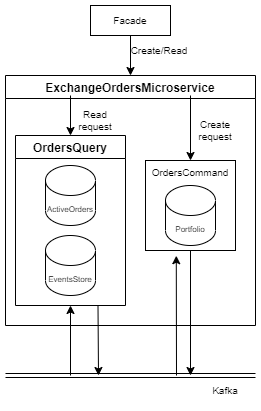

The diagram above was exported from draw.io. Its source (the exported page's mxGraphModel, read from the mxfile embedded in the PNG):
<mxGraphModel dx="1038" dy="547" grid="1" gridSize="10" guides="1" tooltips="1" connect="1" arrows="1" fold="1" page="1" pageScale="1" pageWidth="827" pageHeight="1169" background="#ffffff" math="0" shadow="0">
  <root>
    <mxCell id="0" />
    <mxCell id="1" parent="0" />
    <mxCell id="uD5PNwdCaRP4xM3vGimM-1" value="ExchangeOrdersMicroservice" style="swimlane;" parent="1" vertex="1">
      <mxGeometry x="260" y="390" width="250" height="250" as="geometry" />
    </mxCell>
    <mxCell id="uD5PNwdCaRP4xM3vGimM-4" value="OrdersQuery" style="swimlane;" parent="uD5PNwdCaRP4xM3vGimM-1" vertex="1">
      <mxGeometry x="10" y="60" width="110" height="170" as="geometry" />
    </mxCell>
    <mxCell id="uD5PNwdCaRP4xM3vGimM-5" value="&lt;font style=&quot;font-size: 8px;&quot;&gt;ActiveOrders&lt;/font&gt;" style="shape=cylinder3;whiteSpace=wrap;html=1;boundedLbl=1;backgroundOutline=1;size=15;" parent="uD5PNwdCaRP4xM3vGimM-4" vertex="1">
      <mxGeometry x="30" y="30" width="50" height="60" as="geometry" />
    </mxCell>
    <mxCell id="uD5PNwdCaRP4xM3vGimM-6" value="&lt;font style=&quot;font-size: 8px;&quot;&gt;EventsStore&lt;/font&gt;" style="shape=cylinder3;whiteSpace=wrap;html=1;boundedLbl=1;backgroundOutline=1;size=15;" parent="uD5PNwdCaRP4xM3vGimM-4" vertex="1">
      <mxGeometry x="30" y="100" width="50" height="60" as="geometry" />
    </mxCell>
    <mxCell id="uD5PNwdCaRP4xM3vGimM-10" value="&lt;font style=&quot;font-size: 10px;&quot;&gt;OrdersCommand&lt;/font&gt;" style="whiteSpace=wrap;html=1;aspect=fixed;fontSize=8;verticalAlign=top;" parent="uD5PNwdCaRP4xM3vGimM-1" vertex="1">
      <mxGeometry x="140" y="85" width="90" height="90" as="geometry" />
    </mxCell>
    <mxCell id="uD5PNwdCaRP4xM3vGimM-24" value="Create request" style="text;html=1;strokeColor=none;fillColor=none;align=center;verticalAlign=middle;whiteSpace=wrap;rounded=0;fontSize=10;" parent="uD5PNwdCaRP4xM3vGimM-1" vertex="1">
      <mxGeometry x="180" y="40" width="60" height="30" as="geometry" />
    </mxCell>
    <mxCell id="uD5PNwdCaRP4xM3vGimM-25" value="Read request" style="text;html=1;strokeColor=none;fillColor=none;align=center;verticalAlign=middle;whiteSpace=wrap;rounded=0;fontSize=10;" parent="uD5PNwdCaRP4xM3vGimM-1" vertex="1">
      <mxGeometry x="60" y="30" width="60" height="30" as="geometry" />
    </mxCell>
    <mxCell id="37bO3l0zkHpMHURXu1FD-1" value="&lt;font style=&quot;font-size: 8px;&quot;&gt;Portfolio&lt;/font&gt;" style="shape=cylinder3;whiteSpace=wrap;html=1;boundedLbl=1;backgroundOutline=1;size=15;" vertex="1" parent="uD5PNwdCaRP4xM3vGimM-1">
      <mxGeometry x="160" y="110" width="50" height="60" as="geometry" />
    </mxCell>
    <mxCell id="uD5PNwdCaRP4xM3vGimM-13" value="" style="shape=link;html=1;rounded=0;fontSize=10;" parent="1" edge="1">
      <mxGeometry width="100" relative="1" as="geometry">
        <mxPoint x="260" y="690" as="sourcePoint" />
        <mxPoint x="510" y="690" as="targetPoint" />
      </mxGeometry>
    </mxCell>
    <mxCell id="uD5PNwdCaRP4xM3vGimM-14" value="Kafka" style="text;html=1;strokeColor=none;fillColor=none;align=center;verticalAlign=middle;whiteSpace=wrap;rounded=0;fontSize=10;" parent="1" vertex="1">
      <mxGeometry x="450" y="690" width="60" height="30" as="geometry" />
    </mxCell>
    <mxCell id="uD5PNwdCaRP4xM3vGimM-15" style="edgeStyle=orthogonalEdgeStyle;rounded=0;orthogonalLoop=1;jettySize=auto;html=1;fontSize=10;" parent="1" source="uD5PNwdCaRP4xM3vGimM-10" edge="1">
      <mxGeometry relative="1" as="geometry">
        <mxPoint x="445" y="690" as="targetPoint" />
      </mxGeometry>
    </mxCell>
    <mxCell id="uD5PNwdCaRP4xM3vGimM-16" value="" style="endArrow=classic;html=1;rounded=0;fontSize=10;entryX=0.5;entryY=1;entryDx=0;entryDy=0;" parent="1" target="uD5PNwdCaRP4xM3vGimM-4" edge="1">
      <mxGeometry width="50" height="50" relative="1" as="geometry">
        <mxPoint x="325" y="690" as="sourcePoint" />
        <mxPoint x="420" y="580" as="targetPoint" />
      </mxGeometry>
    </mxCell>
    <mxCell id="uD5PNwdCaRP4xM3vGimM-19" value="" style="edgeStyle=orthogonalEdgeStyle;rounded=0;orthogonalLoop=1;jettySize=auto;html=1;fontSize=10;entryX=0.5;entryY=0;entryDx=0;entryDy=0;" parent="1" source="uD5PNwdCaRP4xM3vGimM-17" target="uD5PNwdCaRP4xM3vGimM-1" edge="1">
      <mxGeometry relative="1" as="geometry" />
    </mxCell>
    <mxCell id="uD5PNwdCaRP4xM3vGimM-17" value="Facade" style="rounded=0;whiteSpace=wrap;html=1;fontSize=10;" parent="1" vertex="1">
      <mxGeometry x="345" y="320" width="80" height="30" as="geometry" />
    </mxCell>
    <mxCell id="uD5PNwdCaRP4xM3vGimM-21" value="" style="endArrow=classic;html=1;rounded=0;fontSize=10;entryX=0.5;entryY=0;entryDx=0;entryDy=0;" parent="1" target="uD5PNwdCaRP4xM3vGimM-10" edge="1">
      <mxGeometry width="50" height="50" relative="1" as="geometry">
        <mxPoint x="445" y="410" as="sourcePoint" />
        <mxPoint x="420" y="390" as="targetPoint" />
      </mxGeometry>
    </mxCell>
    <mxCell id="uD5PNwdCaRP4xM3vGimM-22" value="" style="endArrow=classic;html=1;rounded=0;fontSize=10;entryX=0.5;entryY=0;entryDx=0;entryDy=0;" parent="1" target="uD5PNwdCaRP4xM3vGimM-4" edge="1">
      <mxGeometry width="50" height="50" relative="1" as="geometry">
        <mxPoint x="325" y="410" as="sourcePoint" />
        <mxPoint x="420" y="390" as="targetPoint" />
      </mxGeometry>
    </mxCell>
    <mxCell id="uD5PNwdCaRP4xM3vGimM-23" value="Create/Read" style="text;html=1;strokeColor=none;fillColor=none;align=center;verticalAlign=middle;whiteSpace=wrap;rounded=0;fontSize=10;" parent="1" vertex="1">
      <mxGeometry x="384" y="350" width="60" height="30" as="geometry" />
    </mxCell>
    <mxCell id="uD5PNwdCaRP4xM3vGimM-27" value="" style="endArrow=classic;html=1;rounded=0;fontSize=10;exitX=0.75;exitY=1;exitDx=0;exitDy=0;" parent="1" source="uD5PNwdCaRP4xM3vGimM-4" edge="1">
      <mxGeometry width="50" height="50" relative="1" as="geometry">
        <mxPoint x="400" y="600" as="sourcePoint" />
        <mxPoint x="353" y="690" as="targetPoint" />
      </mxGeometry>
    </mxCell>
    <mxCell id="37bO3l0zkHpMHURXu1FD-2" value="" style="endArrow=classic;html=1;rounded=0;entryX=0.342;entryY=1.058;entryDx=0;entryDy=0;entryPerimeter=0;" edge="1" parent="1" target="uD5PNwdCaRP4xM3vGimM-10">
      <mxGeometry width="50" height="50" relative="1" as="geometry">
        <mxPoint x="431" y="690" as="sourcePoint" />
        <mxPoint x="440" y="550" as="targetPoint" />
      </mxGeometry>
    </mxCell>
  </root>
</mxGraphModel>